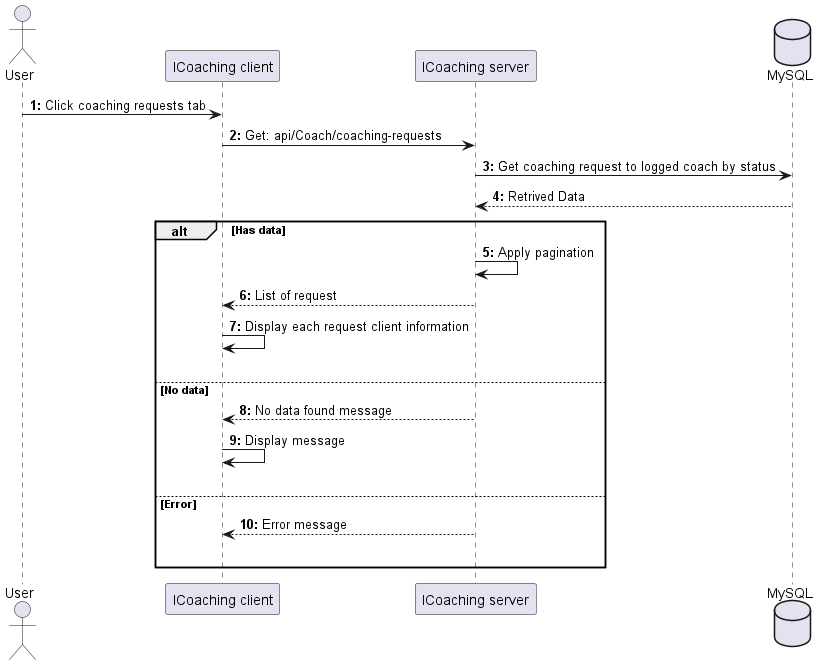

The diagram above was rendered by PlantUML. Its source (embedded in the PNG):
@startuml ViewCoachingRequests

actor User as user
participant "ICoaching client" as client
participant "ICoaching server" as server 
database "MySQL" as db

autonumber "<b>0:"

user -> client : Click coaching requests tab
client -> server : Get: api/Coach/coaching-requests
server -> db : Get coaching request to logged coach by status
db --> server : Retrived Data

alt Has data
    server -> server : Apply pagination
    server --> client : List of request
    client -> client : Display each request client information
    |||

else No data
    server --> client : No data found message
    client -> client : Display message 
    |||

else Error
    server --> client : Error message
    |||
end 

@enduml